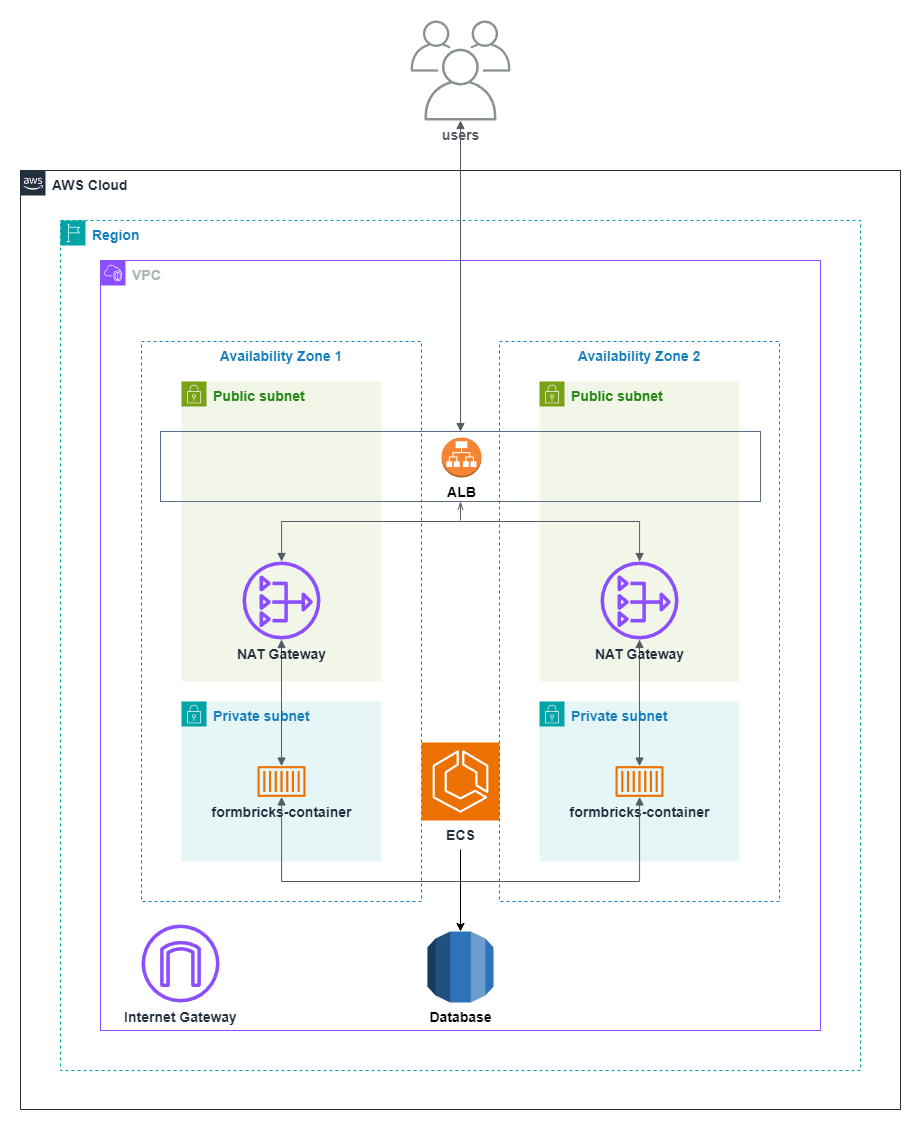

The diagram above was exported from draw.io. Its source (the exported page's mxGraphModel, read from the mxfile embedded in the PNG):
<mxGraphModel dx="1478" dy="1245" grid="1" gridSize="10" guides="1" tooltips="1" connect="1" arrows="1" fold="1" page="1" pageScale="1" pageWidth="827" pageHeight="1169" math="0" shadow="0">
  <root>
    <mxCell id="0" />
    <mxCell id="1" parent="0" />
    <mxCell id="jZVaUwOg5UY3L9NAnvdq-71" value="AWS Cloud" style="points=[[0,0],[0.25,0],[0.5,0],[0.75,0],[1,0],[1,0.25],[1,0.5],[1,0.75],[1,1],[0.75,1],[0.5,1],[0.25,1],[0,1],[0,0.75],[0,0.5],[0,0.25]];outlineConnect=0;gradientColor=none;html=1;whiteSpace=wrap;fontSize=14;fontStyle=1;shape=mxgraph.aws4.group;grIcon=mxgraph.aws4.group_aws_cloud_alt;strokeColor=#232F3E;fillColor=none;verticalAlign=top;align=left;spacingLeft=30;fontColor=#232F3E;dashed=0;labelBackgroundColor=none;container=1;pointerEvents=0;collapsible=0;recursiveResize=0;" parent="1" vertex="1">
      <mxGeometry x="80" y="190" width="880" height="939" as="geometry" />
    </mxCell>
    <mxCell id="Vx-Rbw_-6SfPUKyN-1fc-1" value="Region" style="points=[[0,0],[0.25,0],[0.5,0],[0.75,0],[1,0],[1,0.25],[1,0.5],[1,0.75],[1,1],[0.75,1],[0.5,1],[0.25,1],[0,1],[0,0.75],[0,0.5],[0,0.25]];outlineConnect=0;gradientColor=none;html=1;whiteSpace=wrap;fontSize=14;fontStyle=1;container=1;pointerEvents=0;collapsible=0;recursiveResize=0;shape=mxgraph.aws4.group;grIcon=mxgraph.aws4.group_region;strokeColor=#00A4A6;fillColor=none;verticalAlign=top;align=left;spacingLeft=30;fontColor=#147EBA;dashed=1;" vertex="1" parent="jZVaUwOg5UY3L9NAnvdq-71">
      <mxGeometry x="40" y="50" width="800" height="850" as="geometry" />
    </mxCell>
    <mxCell id="Vx-Rbw_-6SfPUKyN-1fc-2" value="VPC" style="points=[[0,0],[0.25,0],[0.5,0],[0.75,0],[1,0],[1,0.25],[1,0.5],[1,0.75],[1,1],[0.75,1],[0.5,1],[0.25,1],[0,1],[0,0.75],[0,0.5],[0,0.25]];outlineConnect=0;gradientColor=none;html=1;whiteSpace=wrap;fontSize=14;fontStyle=1;container=1;pointerEvents=0;collapsible=0;recursiveResize=0;shape=mxgraph.aws4.group;grIcon=mxgraph.aws4.group_vpc2;strokeColor=#8C4FFF;fillColor=none;verticalAlign=top;align=left;spacingLeft=30;fontColor=#AAB7B8;dashed=0;" vertex="1" parent="Vx-Rbw_-6SfPUKyN-1fc-1">
      <mxGeometry x="40" y="40" width="720" height="770" as="geometry" />
    </mxCell>
    <mxCell id="Vx-Rbw_-6SfPUKyN-1fc-34" value="" style="group;fontSize=14;fontStyle=1" vertex="1" connectable="0" parent="Vx-Rbw_-6SfPUKyN-1fc-2">
      <mxGeometry x="41" y="1" width="638" height="640" as="geometry" />
    </mxCell>
    <mxCell id="Vx-Rbw_-6SfPUKyN-1fc-3" value="Availability Zone 1" style="fillColor=none;strokeColor=#147EBA;dashed=1;verticalAlign=top;fontStyle=1;fontColor=#147EBA;whiteSpace=wrap;html=1;fontSize=14;" vertex="1" parent="Vx-Rbw_-6SfPUKyN-1fc-34">
      <mxGeometry y="80" width="280" height="560" as="geometry" />
    </mxCell>
    <mxCell id="Vx-Rbw_-6SfPUKyN-1fc-5" value="Public subnet" style="points=[[0,0],[0.25,0],[0.5,0],[0.75,0],[1,0],[1,0.25],[1,0.5],[1,0.75],[1,1],[0.75,1],[0.5,1],[0.25,1],[0,1],[0,0.75],[0,0.5],[0,0.25]];outlineConnect=0;gradientColor=none;html=1;whiteSpace=wrap;fontSize=14;fontStyle=1;container=1;pointerEvents=0;collapsible=0;recursiveResize=0;shape=mxgraph.aws4.group;grIcon=mxgraph.aws4.group_security_group;grStroke=0;strokeColor=#7AA116;fillColor=#F2F6E8;verticalAlign=top;align=left;spacingLeft=30;fontColor=#248814;dashed=0;" vertex="1" parent="Vx-Rbw_-6SfPUKyN-1fc-34">
      <mxGeometry x="40" y="120" width="200" height="300" as="geometry" />
    </mxCell>
    <mxCell id="Vx-Rbw_-6SfPUKyN-1fc-8" value="Private subnet" style="points=[[0,0],[0.25,0],[0.5,0],[0.75,0],[1,0],[1,0.25],[1,0.5],[1,0.75],[1,1],[0.75,1],[0.5,1],[0.25,1],[0,1],[0,0.75],[0,0.5],[0,0.25]];outlineConnect=0;gradientColor=none;html=1;whiteSpace=wrap;fontSize=14;fontStyle=1;container=1;pointerEvents=0;collapsible=0;recursiveResize=0;shape=mxgraph.aws4.group;grIcon=mxgraph.aws4.group_security_group;grStroke=0;strokeColor=#00A4A6;fillColor=#E6F6F7;verticalAlign=top;align=left;spacingLeft=30;fontColor=#147EBA;dashed=0;" vertex="1" parent="Vx-Rbw_-6SfPUKyN-1fc-34">
      <mxGeometry x="40" y="440" width="200" height="160" as="geometry" />
    </mxCell>
    <mxCell id="Vx-Rbw_-6SfPUKyN-1fc-9" value="formbricks-container" style="sketch=0;outlineConnect=0;fontColor=#232F3E;gradientColor=none;fillColor=#ED7100;strokeColor=none;dashed=0;verticalLabelPosition=bottom;verticalAlign=top;align=center;html=1;fontSize=14;fontStyle=1;aspect=fixed;pointerEvents=1;shape=mxgraph.aws4.container_1;" vertex="1" parent="Vx-Rbw_-6SfPUKyN-1fc-8">
      <mxGeometry x="76" y="64.5" width="48" height="31" as="geometry" />
    </mxCell>
    <mxCell id="Vx-Rbw_-6SfPUKyN-1fc-11" value="ECS" style="sketch=0;points=[[0,0,0],[0.25,0,0],[0.5,0,0],[0.75,0,0],[1,0,0],[0,1,0],[0.25,1,0],[0.5,1,0],[0.75,1,0],[1,1,0],[0,0.25,0],[0,0.5,0],[0,0.75,0],[1,0.25,0],[1,0.5,0],[1,0.75,0]];outlineConnect=0;fontColor=#232F3E;fillColor=#ED7100;strokeColor=#ffffff;dashed=0;verticalLabelPosition=bottom;verticalAlign=top;align=center;html=1;fontSize=14;fontStyle=1;aspect=fixed;shape=mxgraph.aws4.resourceIcon;resIcon=mxgraph.aws4.ecs;" vertex="1" parent="Vx-Rbw_-6SfPUKyN-1fc-34">
      <mxGeometry x="280" y="481" width="78" height="78" as="geometry" />
    </mxCell>
    <mxCell id="Vx-Rbw_-6SfPUKyN-1fc-18" value="Availability Zone 2" style="fillColor=none;strokeColor=#147EBA;dashed=1;verticalAlign=top;fontStyle=1;fontColor=#147EBA;whiteSpace=wrap;html=1;fontSize=14;" vertex="1" parent="Vx-Rbw_-6SfPUKyN-1fc-34">
      <mxGeometry x="358" y="80" width="280" height="560" as="geometry" />
    </mxCell>
    <mxCell id="Vx-Rbw_-6SfPUKyN-1fc-19" value="Public subnet" style="points=[[0,0],[0.25,0],[0.5,0],[0.75,0],[1,0],[1,0.25],[1,0.5],[1,0.75],[1,1],[0.75,1],[0.5,1],[0.25,1],[0,1],[0,0.75],[0,0.5],[0,0.25]];outlineConnect=0;gradientColor=none;html=1;whiteSpace=wrap;fontSize=14;fontStyle=1;container=1;pointerEvents=0;collapsible=0;recursiveResize=0;shape=mxgraph.aws4.group;grIcon=mxgraph.aws4.group_security_group;grStroke=0;strokeColor=#7AA116;fillColor=#F2F6E8;verticalAlign=top;align=left;spacingLeft=30;fontColor=#248814;dashed=0;" vertex="1" parent="Vx-Rbw_-6SfPUKyN-1fc-34">
      <mxGeometry x="398" y="120" width="200" height="300" as="geometry" />
    </mxCell>
    <mxCell id="Vx-Rbw_-6SfPUKyN-1fc-20" value="Private subnet" style="points=[[0,0],[0.25,0],[0.5,0],[0.75,0],[1,0],[1,0.25],[1,0.5],[1,0.75],[1,1],[0.75,1],[0.5,1],[0.25,1],[0,1],[0,0.75],[0,0.5],[0,0.25]];outlineConnect=0;gradientColor=none;html=1;whiteSpace=wrap;fontSize=14;fontStyle=1;container=1;pointerEvents=0;collapsible=0;recursiveResize=0;shape=mxgraph.aws4.group;grIcon=mxgraph.aws4.group_security_group;grStroke=0;strokeColor=#00A4A6;fillColor=#E6F6F7;verticalAlign=top;align=left;spacingLeft=30;fontColor=#147EBA;dashed=0;" vertex="1" parent="Vx-Rbw_-6SfPUKyN-1fc-34">
      <mxGeometry x="398" y="440" width="200" height="160" as="geometry" />
    </mxCell>
    <mxCell id="Vx-Rbw_-6SfPUKyN-1fc-21" value="formbricks-container" style="sketch=0;outlineConnect=0;fontColor=#232F3E;gradientColor=none;fillColor=#ED7100;strokeColor=none;dashed=0;verticalLabelPosition=bottom;verticalAlign=top;align=center;html=1;fontSize=14;fontStyle=1;aspect=fixed;pointerEvents=1;shape=mxgraph.aws4.container_1;" vertex="1" parent="Vx-Rbw_-6SfPUKyN-1fc-20">
      <mxGeometry x="76" y="64.5" width="48" height="31" as="geometry" />
    </mxCell>
    <mxCell id="Vx-Rbw_-6SfPUKyN-1fc-24" value="ALB" style="outlineConnect=0;dashed=0;verticalLabelPosition=bottom;verticalAlign=top;align=center;html=1;shape=mxgraph.aws3.application_load_balancer;fillColor=#F58534;gradientColor=none;fontSize=14;fontStyle=1" vertex="1" parent="Vx-Rbw_-6SfPUKyN-1fc-34">
      <mxGeometry x="300" y="176" width="40" height="40" as="geometry" />
    </mxCell>
    <mxCell id="Vx-Rbw_-6SfPUKyN-1fc-17" value="" style="fillColor=none;strokeColor=#5A6C86;verticalAlign=top;fontStyle=1;fontColor=#5A6C86;whiteSpace=wrap;html=1;fontSize=14;" vertex="1" parent="Vx-Rbw_-6SfPUKyN-1fc-34">
      <mxGeometry x="19" y="170" width="600" height="70" as="geometry" />
    </mxCell>
    <mxCell id="Vx-Rbw_-6SfPUKyN-1fc-29" value="" style="edgeStyle=orthogonalEdgeStyle;html=1;endArrow=block;elbow=vertical;startArrow=block;startFill=1;endFill=1;strokeColor=#545B64;rounded=0;fontSize=14;fontStyle=1" edge="1" parent="Vx-Rbw_-6SfPUKyN-1fc-34" source="Vx-Rbw_-6SfPUKyN-1fc-7" target="Vx-Rbw_-6SfPUKyN-1fc-9">
      <mxGeometry width="100" relative="1" as="geometry">
        <mxPoint x="379" y="270" as="sourcePoint" />
        <mxPoint x="479" y="270" as="targetPoint" />
      </mxGeometry>
    </mxCell>
    <mxCell id="Vx-Rbw_-6SfPUKyN-1fc-30" value="" style="edgeStyle=orthogonalEdgeStyle;html=1;endArrow=block;elbow=vertical;startArrow=block;startFill=1;endFill=1;strokeColor=#545B64;rounded=0;fontSize=14;fontStyle=1" edge="1" parent="Vx-Rbw_-6SfPUKyN-1fc-34" source="Vx-Rbw_-6SfPUKyN-1fc-21" target="Vx-Rbw_-6SfPUKyN-1fc-22">
      <mxGeometry width="100" relative="1" as="geometry">
        <mxPoint x="379" y="270" as="sourcePoint" />
        <mxPoint x="479" y="270" as="targetPoint" />
      </mxGeometry>
    </mxCell>
    <mxCell id="Vx-Rbw_-6SfPUKyN-1fc-31" value="" style="edgeStyle=orthogonalEdgeStyle;html=1;endArrow=block;elbow=vertical;startArrow=block;startFill=1;endFill=1;strokeColor=#545B64;rounded=0;fontSize=14;fontStyle=1" edge="1" parent="Vx-Rbw_-6SfPUKyN-1fc-34" source="Vx-Rbw_-6SfPUKyN-1fc-7" target="Vx-Rbw_-6SfPUKyN-1fc-22">
      <mxGeometry width="100" relative="1" as="geometry">
        <mxPoint x="379" y="270" as="sourcePoint" />
        <mxPoint x="479" y="270" as="targetPoint" />
        <Array as="points">
          <mxPoint x="140" y="260" />
          <mxPoint x="498" y="260" />
        </Array>
      </mxGeometry>
    </mxCell>
    <mxCell id="Vx-Rbw_-6SfPUKyN-1fc-36" value="" style="edgeStyle=orthogonalEdgeStyle;html=1;endArrow=block;elbow=vertical;startArrow=block;startFill=1;endFill=1;strokeColor=#545B64;rounded=0;fontSize=14;fontStyle=1" edge="1" parent="Vx-Rbw_-6SfPUKyN-1fc-34" source="Vx-Rbw_-6SfPUKyN-1fc-9" target="Vx-Rbw_-6SfPUKyN-1fc-21">
      <mxGeometry width="100" relative="1" as="geometry">
        <mxPoint x="119" y="410" as="sourcePoint" />
        <mxPoint x="219" y="410" as="targetPoint" />
        <Array as="points">
          <mxPoint x="140" y="620" />
          <mxPoint x="498" y="620" />
        </Array>
      </mxGeometry>
    </mxCell>
    <mxCell id="Vx-Rbw_-6SfPUKyN-1fc-7" value="NAT Gateway&lt;div style=&quot;font-size: 14px;&quot;&gt;&lt;br style=&quot;font-size: 14px;&quot;&gt;&lt;/div&gt;" style="sketch=0;outlineConnect=0;fontColor=#232F3E;gradientColor=none;fillColor=#8C4FFF;strokeColor=none;dashed=0;verticalLabelPosition=bottom;verticalAlign=top;align=center;html=1;fontSize=14;fontStyle=1;aspect=fixed;pointerEvents=1;shape=mxgraph.aws4.nat_gateway;" vertex="1" parent="Vx-Rbw_-6SfPUKyN-1fc-34">
      <mxGeometry x="101" y="300" width="78" height="78" as="geometry" />
    </mxCell>
    <mxCell id="Vx-Rbw_-6SfPUKyN-1fc-22" value="NAT Gateway" style="sketch=0;outlineConnect=0;fontColor=#232F3E;gradientColor=none;fillColor=#8C4FFF;strokeColor=none;dashed=0;verticalLabelPosition=bottom;verticalAlign=top;align=center;html=1;fontSize=14;fontStyle=1;aspect=fixed;pointerEvents=1;shape=mxgraph.aws4.nat_gateway;" vertex="1" parent="Vx-Rbw_-6SfPUKyN-1fc-34">
      <mxGeometry x="459" y="300" width="78" height="78" as="geometry" />
    </mxCell>
    <mxCell id="Vx-Rbw_-6SfPUKyN-1fc-25" value="Internet Gateway" style="sketch=0;outlineConnect=0;fontColor=#232F3E;gradientColor=none;fillColor=#8C4FFF;strokeColor=none;dashed=0;verticalLabelPosition=bottom;verticalAlign=top;align=center;html=1;fontSize=14;fontStyle=1;aspect=fixed;pointerEvents=1;shape=mxgraph.aws4.internet_gateway;" vertex="1" parent="Vx-Rbw_-6SfPUKyN-1fc-2">
      <mxGeometry x="41" y="664" width="78" height="78" as="geometry" />
    </mxCell>
    <mxCell id="Vx-Rbw_-6SfPUKyN-1fc-35" value="Database" style="outlineConnect=0;dashed=0;verticalLabelPosition=bottom;verticalAlign=top;align=center;html=1;shape=mxgraph.aws3.rds;fillColor=#2E73B8;gradientColor=none;fontSize=14;fontStyle=1" vertex="1" parent="Vx-Rbw_-6SfPUKyN-1fc-2">
      <mxGeometry x="327" y="671" width="66" height="71" as="geometry" />
    </mxCell>
    <mxCell id="Vx-Rbw_-6SfPUKyN-1fc-26" value="users" style="sketch=0;outlineConnect=0;gradientColor=none;fontColor=#545B64;strokeColor=none;fillColor=#879196;dashed=0;verticalLabelPosition=bottom;verticalAlign=top;align=center;html=1;fontSize=14;fontStyle=1;aspect=fixed;shape=mxgraph.aws4.illustration_users;pointerEvents=1" vertex="1" parent="1">
      <mxGeometry x="470" y="40" width="100" height="100" as="geometry" />
    </mxCell>
    <mxCell id="Vx-Rbw_-6SfPUKyN-1fc-28" value="" style="edgeStyle=orthogonalEdgeStyle;html=1;endArrow=block;elbow=vertical;startArrow=block;startFill=1;endFill=1;strokeColor=#545B64;rounded=0;entryX=0.5;entryY=0;entryDx=0;entryDy=0;fontSize=14;fontStyle=1" edge="1" parent="1" source="Vx-Rbw_-6SfPUKyN-1fc-26" target="Vx-Rbw_-6SfPUKyN-1fc-17">
      <mxGeometry width="100" relative="1" as="geometry">
        <mxPoint x="570" y="289" as="sourcePoint" />
        <mxPoint x="670" y="289" as="targetPoint" />
      </mxGeometry>
    </mxCell>
    <mxCell id="Vx-Rbw_-6SfPUKyN-1fc-38" value="" style="endArrow=classic;html=1;rounded=0;entryX=0.5;entryY=0;entryDx=0;entryDy=0;entryPerimeter=0;fontSize=14;fontStyle=1" edge="1" parent="1" target="Vx-Rbw_-6SfPUKyN-1fc-35">
      <mxGeometry width="50" height="50" relative="1" as="geometry">
        <mxPoint x="520" y="869" as="sourcePoint" />
        <mxPoint x="400" y="639" as="targetPoint" />
      </mxGeometry>
    </mxCell>
    <mxCell id="Vx-Rbw_-6SfPUKyN-1fc-42" value="" style="edgeStyle=orthogonalEdgeStyle;html=1;endArrow=openThin;elbow=vertical;startArrow=none;endFill=0;strokeColor=#545B64;rounded=0;entryX=0.5;entryY=1;entryDx=0;entryDy=0;" edge="1" parent="1" target="Vx-Rbw_-6SfPUKyN-1fc-17">
      <mxGeometry width="100" relative="1" as="geometry">
        <mxPoint x="520" y="540" as="sourcePoint" />
        <mxPoint x="690" y="570" as="targetPoint" />
        <Array as="points">
          <mxPoint x="520" y="533" />
          <mxPoint x="520" y="533" />
        </Array>
      </mxGeometry>
    </mxCell>
  </root>
</mxGraphModel>